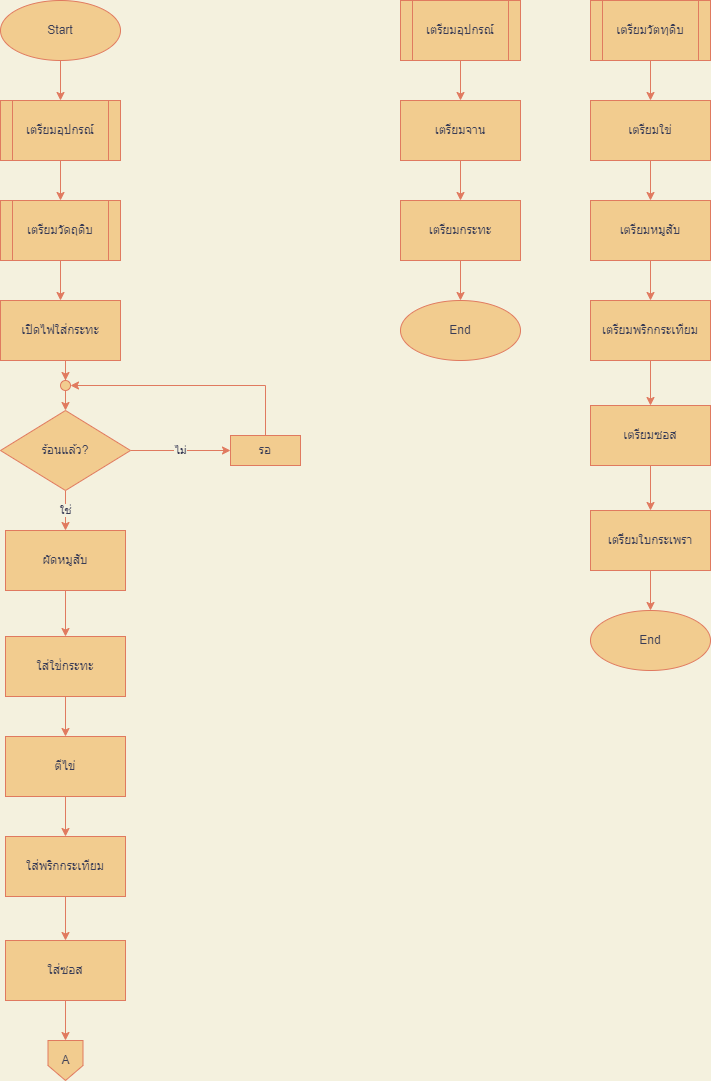

The diagram above was exported from draw.io. Its source (the exported page's mxGraphModel, read from the mxfile embedded in the PNG):
<mxGraphModel dx="791" dy="1832" grid="1" gridSize="10" guides="1" tooltips="1" connect="1" arrows="1" fold="1" page="1" pageScale="1" pageWidth="827" pageHeight="1169" background="#F4F1DE" math="0" shadow="0">
  <root>
    <mxCell id="0" />
    <mxCell id="1" parent="0" />
    <mxCell id="3euaAy9ALOl7zbZkjMg4-1" value="เตรียมอุปกรณ์" style="shape=process;whiteSpace=wrap;html=1;backgroundOutline=1;fillColor=#F2CC8F;strokeColor=#E07A5F;fontColor=#393C56;" vertex="1" parent="1">
      <mxGeometry x="70" y="-1030" width="120" height="60" as="geometry" />
    </mxCell>
    <mxCell id="3euaAy9ALOl7zbZkjMg4-3" value="" style="endArrow=classic;html=1;rounded=0;entryX=0.5;entryY=0;entryDx=0;entryDy=0;strokeColor=#E07A5F;fontColor=#393C56;labelBackgroundColor=#F4F1DE;exitX=0.5;exitY=1;exitDx=0;exitDy=0;" edge="1" parent="1" source="FjrKVa6me7fsVPcJxiVe-7" target="3euaAy9ALOl7zbZkjMg4-1">
      <mxGeometry width="50" height="50" relative="1" as="geometry">
        <mxPoint x="130" y="-1070" as="sourcePoint" />
        <mxPoint x="260" y="-890" as="targetPoint" />
      </mxGeometry>
    </mxCell>
    <mxCell id="3euaAy9ALOl7zbZkjMg4-4" value="เตรียมวัดถุดิบ" style="shape=process;whiteSpace=wrap;html=1;backgroundOutline=1;fillColor=#F2CC8F;strokeColor=#E07A5F;fontColor=#393C56;" vertex="1" parent="1">
      <mxGeometry x="70" y="-930" width="120" height="60" as="geometry" />
    </mxCell>
    <mxCell id="3euaAy9ALOl7zbZkjMg4-5" value="" style="endArrow=classic;html=1;rounded=0;exitX=0.5;exitY=1;exitDx=0;exitDy=0;entryX=0.5;entryY=0;entryDx=0;entryDy=0;strokeColor=#E07A5F;fontColor=#393C56;labelBackgroundColor=#F4F1DE;" edge="1" parent="1" source="3euaAy9ALOl7zbZkjMg4-1" target="3euaAy9ALOl7zbZkjMg4-4">
      <mxGeometry width="50" height="50" relative="1" as="geometry">
        <mxPoint x="210" y="-970" as="sourcePoint" />
        <mxPoint x="260" y="-1020" as="targetPoint" />
      </mxGeometry>
    </mxCell>
    <mxCell id="3euaAy9ALOl7zbZkjMg4-7" value="" style="endArrow=classic;html=1;rounded=0;exitX=0.5;exitY=1;exitDx=0;exitDy=0;entryX=0.5;entryY=0;entryDx=0;entryDy=0;strokeColor=#E07A5F;fontColor=#393C56;labelBackgroundColor=#F4F1DE;" edge="1" parent="1" source="3euaAy9ALOl7zbZkjMg4-4" target="3euaAy9ALOl7zbZkjMg4-28">
      <mxGeometry width="50" height="50" relative="1" as="geometry">
        <mxPoint x="280" y="-920" as="sourcePoint" />
        <mxPoint x="130" y="-830" as="targetPoint" />
      </mxGeometry>
    </mxCell>
    <mxCell id="3euaAy9ALOl7zbZkjMg4-9" value="ใส่ใข่่กระทะ" style="rounded=0;whiteSpace=wrap;html=1;fillColor=#F2CC8F;strokeColor=#E07A5F;fontColor=#393C56;" vertex="1" parent="1">
      <mxGeometry x="75" y="-494" width="120" height="60" as="geometry" />
    </mxCell>
    <mxCell id="3euaAy9ALOl7zbZkjMg4-11" value="ตีไข่" style="rounded=0;whiteSpace=wrap;html=1;fillColor=#F2CC8F;strokeColor=#E07A5F;fontColor=#393C56;" vertex="1" parent="1">
      <mxGeometry x="75" y="-394" width="120" height="60" as="geometry" />
    </mxCell>
    <mxCell id="3euaAy9ALOl7zbZkjMg4-12" value="" style="endArrow=classic;html=1;rounded=0;exitX=0.5;exitY=1;exitDx=0;exitDy=0;strokeColor=#E07A5F;fontColor=#393C56;labelBackgroundColor=#F4F1DE;" edge="1" parent="1" target="3euaAy9ALOl7zbZkjMg4-11" source="3euaAy9ALOl7zbZkjMg4-9">
      <mxGeometry width="50" height="50" relative="1" as="geometry">
        <mxPoint x="155" y="-504" as="sourcePoint" />
        <mxPoint x="355" y="-604" as="targetPoint" />
      </mxGeometry>
    </mxCell>
    <mxCell id="3euaAy9ALOl7zbZkjMg4-23" value="ผัดหมูสับ" style="rounded=0;whiteSpace=wrap;html=1;fillColor=#F2CC8F;strokeColor=#E07A5F;fontColor=#393C56;" vertex="1" parent="1">
      <mxGeometry x="75" y="-600" width="120" height="60" as="geometry" />
    </mxCell>
    <mxCell id="3euaAy9ALOl7zbZkjMg4-24" value="" style="endArrow=classic;html=1;rounded=0;exitX=0.5;exitY=1;exitDx=0;exitDy=0;entryX=0.5;entryY=0;entryDx=0;entryDy=0;strokeColor=#E07A5F;fontColor=#393C56;labelBackgroundColor=#F4F1DE;" edge="1" parent="1" target="3euaAy9ALOl7zbZkjMg4-9" source="3euaAy9ALOl7zbZkjMg4-23">
      <mxGeometry width="50" height="50" relative="1" as="geometry">
        <mxPoint x="435" y="-680" as="sourcePoint" />
        <mxPoint x="635" y="-780" as="targetPoint" />
        <Array as="points" />
      </mxGeometry>
    </mxCell>
    <mxCell id="3euaAy9ALOl7zbZkjMg4-56" style="edgeStyle=orthogonalEdgeStyle;rounded=0;orthogonalLoop=1;jettySize=auto;html=1;exitX=0.5;exitY=1;exitDx=0;exitDy=0;strokeColor=#E07A5F;fontColor=#393C56;labelBackgroundColor=#F4F1DE;" edge="1" parent="1" source="3euaAy9ALOl7zbZkjMg4-25" target="3euaAy9ALOl7zbZkjMg4-57">
      <mxGeometry relative="1" as="geometry">
        <mxPoint x="135" y="-220" as="targetPoint" />
      </mxGeometry>
    </mxCell>
    <mxCell id="3euaAy9ALOl7zbZkjMg4-25" value="ใส่พริกกระเทียม" style="rounded=0;whiteSpace=wrap;html=1;fillColor=#F2CC8F;strokeColor=#E07A5F;fontColor=#393C56;" vertex="1" parent="1">
      <mxGeometry x="75" y="-294" width="120" height="60" as="geometry" />
    </mxCell>
    <mxCell id="3euaAy9ALOl7zbZkjMg4-26" value="" style="endArrow=classic;html=1;rounded=0;exitX=0.5;exitY=1;exitDx=0;exitDy=0;strokeColor=#E07A5F;fontColor=#393C56;labelBackgroundColor=#F4F1DE;" edge="1" parent="1" target="3euaAy9ALOl7zbZkjMg4-25" source="3euaAy9ALOl7zbZkjMg4-11">
      <mxGeometry width="50" height="50" relative="1" as="geometry">
        <mxPoint x="445" y="-524" as="sourcePoint" />
        <mxPoint x="645" y="-624" as="targetPoint" />
      </mxGeometry>
    </mxCell>
    <mxCell id="3euaAy9ALOl7zbZkjMg4-36" style="edgeStyle=orthogonalEdgeStyle;rounded=0;orthogonalLoop=1;jettySize=auto;html=1;exitX=0.5;exitY=1;exitDx=0;exitDy=0;entryX=0.5;entryY=0;entryDx=0;entryDy=0;startArrow=none;strokeColor=#E07A5F;fontColor=#393C56;labelBackgroundColor=#F4F1DE;" edge="1" parent="1" source="3euaAy9ALOl7zbZkjMg4-47" target="3euaAy9ALOl7zbZkjMg4-30">
      <mxGeometry relative="1" as="geometry" />
    </mxCell>
    <mxCell id="3euaAy9ALOl7zbZkjMg4-53" style="edgeStyle=orthogonalEdgeStyle;rounded=0;orthogonalLoop=1;jettySize=auto;html=1;exitX=0.5;exitY=1;exitDx=0;exitDy=0;entryX=0.5;entryY=0;entryDx=0;entryDy=0;strokeColor=#E07A5F;fontColor=#393C56;labelBackgroundColor=#F4F1DE;" edge="1" parent="1" source="3euaAy9ALOl7zbZkjMg4-28" target="3euaAy9ALOl7zbZkjMg4-47">
      <mxGeometry relative="1" as="geometry" />
    </mxCell>
    <mxCell id="3euaAy9ALOl7zbZkjMg4-28" value="เปิดไฟใส่กระทะ" style="rounded=0;whiteSpace=wrap;html=1;fillColor=#F2CC8F;strokeColor=#E07A5F;fontColor=#393C56;" vertex="1" parent="1">
      <mxGeometry x="70" y="-830" width="120" height="60" as="geometry" />
    </mxCell>
    <mxCell id="3euaAy9ALOl7zbZkjMg4-52" value="ใช่" style="edgeStyle=orthogonalEdgeStyle;rounded=0;orthogonalLoop=1;jettySize=auto;html=1;exitX=0.5;exitY=1;exitDx=0;exitDy=0;entryX=0.5;entryY=0;entryDx=0;entryDy=0;strokeColor=#E07A5F;fontColor=#393C56;labelBackgroundColor=#F4F1DE;" edge="1" parent="1" source="3euaAy9ALOl7zbZkjMg4-30" target="3euaAy9ALOl7zbZkjMg4-23">
      <mxGeometry relative="1" as="geometry" />
    </mxCell>
    <mxCell id="3euaAy9ALOl7zbZkjMg4-54" value="ไม่" style="edgeStyle=orthogonalEdgeStyle;rounded=0;orthogonalLoop=1;jettySize=auto;html=1;exitX=1;exitY=0.5;exitDx=0;exitDy=0;strokeColor=#E07A5F;fontColor=#393C56;labelBackgroundColor=#F4F1DE;" edge="1" parent="1" source="3euaAy9ALOl7zbZkjMg4-30" target="3euaAy9ALOl7zbZkjMg4-42">
      <mxGeometry relative="1" as="geometry" />
    </mxCell>
    <mxCell id="3euaAy9ALOl7zbZkjMg4-30" value="ร้อนแล้ว?" style="rhombus;whiteSpace=wrap;html=1;fillColor=#F2CC8F;strokeColor=#E07A5F;fontColor=#393C56;" vertex="1" parent="1">
      <mxGeometry x="70" y="-720" width="130" height="80" as="geometry" />
    </mxCell>
    <mxCell id="3euaAy9ALOl7zbZkjMg4-51" style="edgeStyle=orthogonalEdgeStyle;rounded=0;orthogonalLoop=1;jettySize=auto;html=1;exitX=0.5;exitY=0;exitDx=0;exitDy=0;entryX=1;entryY=0.5;entryDx=0;entryDy=0;strokeColor=#E07A5F;fontColor=#393C56;labelBackgroundColor=#F4F1DE;" edge="1" parent="1" source="3euaAy9ALOl7zbZkjMg4-42" target="3euaAy9ALOl7zbZkjMg4-47">
      <mxGeometry relative="1" as="geometry">
        <mxPoint x="260" y="-730" as="targetPoint" />
      </mxGeometry>
    </mxCell>
    <mxCell id="3euaAy9ALOl7zbZkjMg4-42" value="รอ" style="rounded=0;whiteSpace=wrap;html=1;fillColor=#F2CC8F;strokeColor=#E07A5F;fontColor=#393C56;" vertex="1" parent="1">
      <mxGeometry x="300" y="-695" width="70" height="30" as="geometry" />
    </mxCell>
    <mxCell id="3euaAy9ALOl7zbZkjMg4-47" value="" style="ellipse;whiteSpace=wrap;html=1;aspect=fixed;fillColor=#F2CC8F;strokeColor=#E07A5F;fontColor=#393C56;" vertex="1" parent="1">
      <mxGeometry x="130" y="-750" width="10" height="10" as="geometry" />
    </mxCell>
    <mxCell id="3euaAy9ALOl7zbZkjMg4-49" value="" style="edgeStyle=orthogonalEdgeStyle;rounded=0;orthogonalLoop=1;jettySize=auto;html=1;exitX=0.5;exitY=1;exitDx=0;exitDy=0;entryX=0.5;entryY=0;entryDx=0;entryDy=0;endArrow=none;strokeColor=#E07A5F;fontColor=#393C56;labelBackgroundColor=#F4F1DE;" edge="1" parent="1" source="3euaAy9ALOl7zbZkjMg4-28" target="3euaAy9ALOl7zbZkjMg4-47">
      <mxGeometry relative="1" as="geometry">
        <mxPoint x="130" y="-770" as="sourcePoint" />
        <mxPoint x="130" y="-680" as="targetPoint" />
      </mxGeometry>
    </mxCell>
    <mxCell id="3euaAy9ALOl7zbZkjMg4-59" style="edgeStyle=orthogonalEdgeStyle;rounded=0;orthogonalLoop=1;jettySize=auto;html=1;exitX=0.5;exitY=1;exitDx=0;exitDy=0;entryX=0.5;entryY=0;entryDx=0;entryDy=0;strokeColor=#E07A5F;fontColor=#393C56;labelBackgroundColor=#F4F1DE;" edge="1" parent="1" source="3euaAy9ALOl7zbZkjMg4-57" target="3euaAy9ALOl7zbZkjMg4-58">
      <mxGeometry relative="1" as="geometry" />
    </mxCell>
    <mxCell id="3euaAy9ALOl7zbZkjMg4-57" value="ใส่ซอส" style="rounded=0;whiteSpace=wrap;html=1;fillColor=#F2CC8F;strokeColor=#E07A5F;fontColor=#393C56;" vertex="1" parent="1">
      <mxGeometry x="75" y="-190" width="120" height="60" as="geometry" />
    </mxCell>
    <mxCell id="3euaAy9ALOl7zbZkjMg4-58" value="A" style="shape=offPageConnector;whiteSpace=wrap;html=1;fillColor=#F2CC8F;strokeColor=#E07A5F;fontColor=#393C56;" vertex="1" parent="1">
      <mxGeometry x="117.5" y="-90" width="35" height="40" as="geometry" />
    </mxCell>
    <mxCell id="FjrKVa6me7fsVPcJxiVe-7" value="Start" style="ellipse;whiteSpace=wrap;html=1;strokeColor=#E07A5F;fontColor=#393C56;fillColor=#F2CC8F;" vertex="1" parent="1">
      <mxGeometry x="70" y="-1130" width="120" height="60" as="geometry" />
    </mxCell>
    <mxCell id="6MSrDpDLKIP3HLr22fjl-5" style="edgeStyle=orthogonalEdgeStyle;rounded=0;orthogonalLoop=1;jettySize=auto;html=1;exitX=0.5;exitY=1;exitDx=0;exitDy=0;entryX=0.5;entryY=0;entryDx=0;entryDy=0;strokeColor=#E07A5F;fontColor=#393C56;fillColor=#F2CC8F;" edge="1" parent="1" source="6MSrDpDLKIP3HLr22fjl-1" target="6MSrDpDLKIP3HLr22fjl-4">
      <mxGeometry relative="1" as="geometry" />
    </mxCell>
    <mxCell id="6MSrDpDLKIP3HLr22fjl-1" value="เตรียมอุปกรณ์" style="shape=process;whiteSpace=wrap;html=1;backgroundOutline=1;fillColor=#F2CC8F;strokeColor=#E07A5F;fontColor=#393C56;" vertex="1" parent="1">
      <mxGeometry x="470" y="-1130" width="120" height="60" as="geometry" />
    </mxCell>
    <mxCell id="6MSrDpDLKIP3HLr22fjl-7" style="edgeStyle=orthogonalEdgeStyle;rounded=0;orthogonalLoop=1;jettySize=auto;html=1;exitX=0.5;exitY=1;exitDx=0;exitDy=0;entryX=0.5;entryY=0;entryDx=0;entryDy=0;strokeColor=#E07A5F;fontColor=#393C56;fillColor=#F2CC8F;" edge="1" parent="1" source="6MSrDpDLKIP3HLr22fjl-4" target="6MSrDpDLKIP3HLr22fjl-6">
      <mxGeometry relative="1" as="geometry" />
    </mxCell>
    <mxCell id="6MSrDpDLKIP3HLr22fjl-4" value="เตรียมจาน" style="rounded=0;whiteSpace=wrap;html=1;strokeColor=#E07A5F;fontColor=#393C56;fillColor=#F2CC8F;" vertex="1" parent="1">
      <mxGeometry x="470" y="-1030" width="120" height="60" as="geometry" />
    </mxCell>
    <mxCell id="N41NC2hxTsccnhekHRDV-2" style="edgeStyle=orthogonalEdgeStyle;rounded=0;orthogonalLoop=1;jettySize=auto;html=1;exitX=0.5;exitY=1;exitDx=0;exitDy=0;entryX=0.5;entryY=0;entryDx=0;entryDy=0;strokeColor=#E07A5F;fontColor=#393C56;fillColor=#F2CC8F;" edge="1" parent="1" source="6MSrDpDLKIP3HLr22fjl-6" target="N41NC2hxTsccnhekHRDV-1">
      <mxGeometry relative="1" as="geometry" />
    </mxCell>
    <mxCell id="6MSrDpDLKIP3HLr22fjl-6" value="เตรียมกระทะ" style="rounded=0;whiteSpace=wrap;html=1;strokeColor=#E07A5F;fontColor=#393C56;fillColor=#F2CC8F;" vertex="1" parent="1">
      <mxGeometry x="470" y="-930" width="120" height="60" as="geometry" />
    </mxCell>
    <mxCell id="N41NC2hxTsccnhekHRDV-1" value="End" style="ellipse;whiteSpace=wrap;html=1;strokeColor=#E07A5F;fontColor=#393C56;fillColor=#F2CC8F;" vertex="1" parent="1">
      <mxGeometry x="470" y="-830" width="120" height="60" as="geometry" />
    </mxCell>
    <mxCell id="N41NC2hxTsccnhekHRDV-3" style="edgeStyle=orthogonalEdgeStyle;rounded=0;orthogonalLoop=1;jettySize=auto;html=1;exitX=0.5;exitY=1;exitDx=0;exitDy=0;entryX=0.5;entryY=0;entryDx=0;entryDy=0;strokeColor=#E07A5F;fontColor=#393C56;fillColor=#F2CC8F;" edge="1" parent="1" source="N41NC2hxTsccnhekHRDV-4" target="N41NC2hxTsccnhekHRDV-6">
      <mxGeometry relative="1" as="geometry" />
    </mxCell>
    <mxCell id="N41NC2hxTsccnhekHRDV-4" value="เตรียมวัตทุดิบ" style="shape=process;whiteSpace=wrap;html=1;backgroundOutline=1;fillColor=#F2CC8F;strokeColor=#E07A5F;fontColor=#393C56;" vertex="1" parent="1">
      <mxGeometry x="660" y="-1130" width="120" height="60" as="geometry" />
    </mxCell>
    <mxCell id="N41NC2hxTsccnhekHRDV-5" style="edgeStyle=orthogonalEdgeStyle;rounded=0;orthogonalLoop=1;jettySize=auto;html=1;exitX=0.5;exitY=1;exitDx=0;exitDy=0;entryX=0.5;entryY=0;entryDx=0;entryDy=0;strokeColor=#E07A5F;fontColor=#393C56;fillColor=#F2CC8F;" edge="1" parent="1" source="N41NC2hxTsccnhekHRDV-6" target="N41NC2hxTsccnhekHRDV-8">
      <mxGeometry relative="1" as="geometry" />
    </mxCell>
    <mxCell id="N41NC2hxTsccnhekHRDV-6" value="เตรียมใข่" style="rounded=0;whiteSpace=wrap;html=1;strokeColor=#E07A5F;fontColor=#393C56;fillColor=#F2CC8F;" vertex="1" parent="1">
      <mxGeometry x="660" y="-1030" width="120" height="60" as="geometry" />
    </mxCell>
    <mxCell id="N41NC2hxTsccnhekHRDV-11" style="edgeStyle=orthogonalEdgeStyle;rounded=0;orthogonalLoop=1;jettySize=auto;html=1;exitX=0.5;exitY=1;exitDx=0;exitDy=0;strokeColor=#E07A5F;fontColor=#393C56;fillColor=#F2CC8F;entryX=0.5;entryY=0;entryDx=0;entryDy=0;" edge="1" parent="1" source="N41NC2hxTsccnhekHRDV-8" target="N41NC2hxTsccnhekHRDV-12">
      <mxGeometry relative="1" as="geometry">
        <mxPoint x="720" y="-820" as="targetPoint" />
      </mxGeometry>
    </mxCell>
    <mxCell id="N41NC2hxTsccnhekHRDV-8" value="เตรียมหมูสับ" style="rounded=0;whiteSpace=wrap;html=1;strokeColor=#E07A5F;fontColor=#393C56;fillColor=#F2CC8F;" vertex="1" parent="1">
      <mxGeometry x="660" y="-930" width="120" height="60" as="geometry" />
    </mxCell>
    <mxCell id="N41NC2hxTsccnhekHRDV-9" value="End" style="ellipse;whiteSpace=wrap;html=1;strokeColor=#E07A5F;fontColor=#393C56;fillColor=#F2CC8F;" vertex="1" parent="1">
      <mxGeometry x="660" y="-520" width="120" height="60" as="geometry" />
    </mxCell>
    <mxCell id="N41NC2hxTsccnhekHRDV-14" style="edgeStyle=orthogonalEdgeStyle;rounded=0;orthogonalLoop=1;jettySize=auto;html=1;exitX=0.5;exitY=1;exitDx=0;exitDy=0;strokeColor=#E07A5F;fontColor=#393C56;fillColor=#F2CC8F;" edge="1" parent="1" source="N41NC2hxTsccnhekHRDV-12" target="N41NC2hxTsccnhekHRDV-13">
      <mxGeometry relative="1" as="geometry" />
    </mxCell>
    <mxCell id="N41NC2hxTsccnhekHRDV-12" value="เตรียมพริกกระเทียม" style="rounded=0;whiteSpace=wrap;html=1;strokeColor=#E07A5F;fontColor=#393C56;fillColor=#F2CC8F;" vertex="1" parent="1">
      <mxGeometry x="660" y="-830" width="120" height="60" as="geometry" />
    </mxCell>
    <mxCell id="e5BE562GbLpcdiFYPQkH-2" style="edgeStyle=orthogonalEdgeStyle;rounded=0;orthogonalLoop=1;jettySize=auto;html=1;exitX=0.5;exitY=1;exitDx=0;exitDy=0;strokeColor=#E07A5F;fontColor=#393C56;fillColor=#F2CC8F;" edge="1" parent="1" source="N41NC2hxTsccnhekHRDV-13" target="e5BE562GbLpcdiFYPQkH-1">
      <mxGeometry relative="1" as="geometry" />
    </mxCell>
    <mxCell id="N41NC2hxTsccnhekHRDV-13" value="เตรียมซอส" style="rounded=0;whiteSpace=wrap;html=1;strokeColor=#E07A5F;fontColor=#393C56;fillColor=#F2CC8F;" vertex="1" parent="1">
      <mxGeometry x="660" y="-725" width="120" height="60" as="geometry" />
    </mxCell>
    <mxCell id="e5BE562GbLpcdiFYPQkH-3" style="edgeStyle=orthogonalEdgeStyle;rounded=0;orthogonalLoop=1;jettySize=auto;html=1;exitX=0.5;exitY=1;exitDx=0;exitDy=0;entryX=0.5;entryY=0;entryDx=0;entryDy=0;strokeColor=#E07A5F;fontColor=#393C56;fillColor=#F2CC8F;" edge="1" parent="1" source="e5BE562GbLpcdiFYPQkH-1" target="N41NC2hxTsccnhekHRDV-9">
      <mxGeometry relative="1" as="geometry" />
    </mxCell>
    <mxCell id="e5BE562GbLpcdiFYPQkH-1" value="เตรีียมใบกระเพรา" style="rounded=0;whiteSpace=wrap;html=1;strokeColor=#E07A5F;fontColor=#393C56;fillColor=#F2CC8F;" vertex="1" parent="1">
      <mxGeometry x="660" y="-620" width="120" height="60" as="geometry" />
    </mxCell>
  </root>
</mxGraphModel>